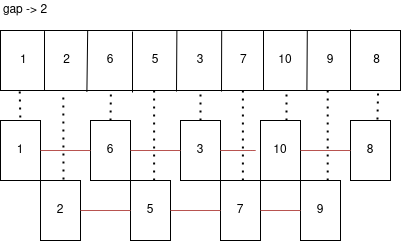

The diagram above was exported from draw.io. Its source (the exported page's mxGraphModel, read from the mxfile embedded in the PNG):
<mxGraphModel dx="428" dy="804" grid="1" gridSize="10" guides="1" tooltips="1" connect="1" arrows="1" fold="1" page="1" pageScale="1" pageWidth="827" pageHeight="1169" math="0" shadow="0">
  <root>
    <mxCell id="0" />
    <mxCell id="1" parent="0" />
    <mxCell id="TT07Y-6G2GwLzjkVSde2-1" value="" style="rounded=0;whiteSpace=wrap;html=1;" vertex="1" parent="1">
      <mxGeometry x="50" y="280" width="400" height="60" as="geometry" />
    </mxCell>
    <mxCell id="TT07Y-6G2GwLzjkVSde2-2" value="" style="endArrow=none;html=1;entryX=0.11;entryY=0.01;entryDx=0;entryDy=0;entryPerimeter=0;" edge="1" parent="1" target="TT07Y-6G2GwLzjkVSde2-1">
      <mxGeometry width="50" height="50" relative="1" as="geometry">
        <mxPoint x="94" y="340" as="sourcePoint" />
        <mxPoint x="95" y="280" as="targetPoint" />
      </mxGeometry>
    </mxCell>
    <mxCell id="TT07Y-6G2GwLzjkVSde2-3" value="" style="endArrow=none;html=1;entryX=0.218;entryY=0.001;entryDx=0;entryDy=0;entryPerimeter=0;exitX=0.216;exitY=1.024;exitDx=0;exitDy=0;exitPerimeter=0;" edge="1" parent="1" source="TT07Y-6G2GwLzjkVSde2-1" target="TT07Y-6G2GwLzjkVSde2-1">
      <mxGeometry width="50" height="50" relative="1" as="geometry">
        <mxPoint x="132" y="340" as="sourcePoint" />
        <mxPoint x="180" y="330" as="targetPoint" />
      </mxGeometry>
    </mxCell>
    <mxCell id="TT07Y-6G2GwLzjkVSde2-4" value="" style="endArrow=none;html=1;" edge="1" parent="1">
      <mxGeometry width="50" height="50" relative="1" as="geometry">
        <mxPoint x="182" y="342" as="sourcePoint" />
        <mxPoint x="182" y="281" as="targetPoint" />
      </mxGeometry>
    </mxCell>
    <mxCell id="TT07Y-6G2GwLzjkVSde2-5" value="" style="endArrow=none;html=1;entryX=0.441;entryY=0.001;entryDx=0;entryDy=0;entryPerimeter=0;" edge="1" parent="1" target="TT07Y-6G2GwLzjkVSde2-1">
      <mxGeometry width="50" height="50" relative="1" as="geometry">
        <mxPoint x="226" y="341" as="sourcePoint" />
        <mxPoint x="250" y="310" as="targetPoint" />
      </mxGeometry>
    </mxCell>
    <mxCell id="TT07Y-6G2GwLzjkVSde2-6" value="" style="endArrow=none;html=1;entryX=0.553;entryY=0.001;entryDx=0;entryDy=0;entryPerimeter=0;" edge="1" parent="1" target="TT07Y-6G2GwLzjkVSde2-1">
      <mxGeometry width="50" height="50" relative="1" as="geometry">
        <mxPoint x="271" y="341" as="sourcePoint" />
        <mxPoint x="270" y="281" as="targetPoint" />
      </mxGeometry>
    </mxCell>
    <mxCell id="TT07Y-6G2GwLzjkVSde2-7" value="" style="endArrow=none;html=1;" edge="1" parent="1">
      <mxGeometry width="50" height="50" relative="1" as="geometry">
        <mxPoint x="313" y="340" as="sourcePoint" />
        <mxPoint x="313" y="280" as="targetPoint" />
      </mxGeometry>
    </mxCell>
    <mxCell id="TT07Y-6G2GwLzjkVSde2-8" value="" style="endArrow=none;html=1;entryX=0.767;entryY=0.006;entryDx=0;entryDy=0;entryPerimeter=0;exitX=0.766;exitY=1.006;exitDx=0;exitDy=0;exitPerimeter=0;" edge="1" parent="1" source="TT07Y-6G2GwLzjkVSde2-1" target="TT07Y-6G2GwLzjkVSde2-1">
      <mxGeometry width="50" height="50" relative="1" as="geometry">
        <mxPoint x="290" y="370" as="sourcePoint" />
        <mxPoint x="340" y="320" as="targetPoint" />
      </mxGeometry>
    </mxCell>
    <mxCell id="TT07Y-6G2GwLzjkVSde2-9" value="" style="endArrow=none;html=1;exitX=0.875;exitY=0.996;exitDx=0;exitDy=0;exitPerimeter=0;" edge="1" parent="1" source="TT07Y-6G2GwLzjkVSde2-1">
      <mxGeometry width="50" height="50" relative="1" as="geometry">
        <mxPoint x="350" y="360" as="sourcePoint" />
        <mxPoint x="400" y="279" as="targetPoint" />
      </mxGeometry>
    </mxCell>
    <mxCell id="TT07Y-6G2GwLzjkVSde2-13" value="" style="rounded=0;whiteSpace=wrap;html=1;" vertex="1" parent="1">
      <mxGeometry x="50" y="370" width="40" height="60" as="geometry" />
    </mxCell>
    <mxCell id="TT07Y-6G2GwLzjkVSde2-14" value="" style="rounded=0;whiteSpace=wrap;html=1;" vertex="1" parent="1">
      <mxGeometry x="140" y="370" width="40" height="60" as="geometry" />
    </mxCell>
    <mxCell id="TT07Y-6G2GwLzjkVSde2-15" value="" style="rounded=0;whiteSpace=wrap;html=1;" vertex="1" parent="1">
      <mxGeometry x="230" y="370" width="40" height="60" as="geometry" />
    </mxCell>
    <mxCell id="TT07Y-6G2GwLzjkVSde2-16" value="&amp;nbsp; 1" style="text;html=1;strokeColor=none;fillColor=none;align=center;verticalAlign=middle;whiteSpace=wrap;rounded=0;" vertex="1" parent="1">
      <mxGeometry x="50" y="300" width="40" height="20" as="geometry" />
    </mxCell>
    <mxCell id="TT07Y-6G2GwLzjkVSde2-17" value="&amp;nbsp;&amp;nbsp;&amp;nbsp; 2" style="text;html=1;strokeColor=none;fillColor=none;align=center;verticalAlign=middle;whiteSpace=wrap;rounded=0;" vertex="1" parent="1">
      <mxGeometry x="90" y="300" width="40" height="20" as="geometry" />
    </mxCell>
    <mxCell id="TT07Y-6G2GwLzjkVSde2-18" value="6" style="text;html=1;strokeColor=none;fillColor=none;align=center;verticalAlign=middle;whiteSpace=wrap;rounded=0;" vertex="1" parent="1">
      <mxGeometry x="140" y="300" width="40" height="20" as="geometry" />
    </mxCell>
    <mxCell id="TT07Y-6G2GwLzjkVSde2-19" value="&amp;nbsp;&amp;nbsp; 5" style="text;html=1;strokeColor=none;fillColor=none;align=center;verticalAlign=middle;whiteSpace=wrap;rounded=0;" vertex="1" parent="1">
      <mxGeometry x="180" y="300" width="40" height="20" as="geometry" />
    </mxCell>
    <mxCell id="TT07Y-6G2GwLzjkVSde2-20" value="3" style="text;html=1;strokeColor=none;fillColor=none;align=center;verticalAlign=middle;whiteSpace=wrap;rounded=0;" vertex="1" parent="1">
      <mxGeometry x="230" y="300" width="40" height="20" as="geometry" />
    </mxCell>
    <mxCell id="TT07Y-6G2GwLzjkVSde2-21" value="&amp;nbsp; 7" style="text;html=1;strokeColor=none;fillColor=none;align=center;verticalAlign=middle;whiteSpace=wrap;rounded=0;" vertex="1" parent="1">
      <mxGeometry x="270" y="300" width="40" height="20" as="geometry" />
    </mxCell>
    <mxCell id="TT07Y-6G2GwLzjkVSde2-22" value="&amp;nbsp;&amp;nbsp; 10" style="text;html=1;strokeColor=none;fillColor=none;align=center;verticalAlign=middle;whiteSpace=wrap;rounded=0;" vertex="1" parent="1">
      <mxGeometry x="310" y="300" width="40" height="20" as="geometry" />
    </mxCell>
    <mxCell id="TT07Y-6G2GwLzjkVSde2-23" value="9" style="text;html=1;strokeColor=none;fillColor=none;align=center;verticalAlign=middle;whiteSpace=wrap;rounded=0;" vertex="1" parent="1">
      <mxGeometry x="360" y="300" width="40" height="20" as="geometry" />
    </mxCell>
    <mxCell id="TT07Y-6G2GwLzjkVSde2-24" value="&amp;nbsp;&amp;nbsp;&amp;nbsp; 8" style="text;html=1;strokeColor=none;fillColor=none;align=center;verticalAlign=middle;whiteSpace=wrap;rounded=0;" vertex="1" parent="1">
      <mxGeometry x="400" y="300" width="40" height="20" as="geometry" />
    </mxCell>
    <mxCell id="TT07Y-6G2GwLzjkVSde2-25" value="" style="endArrow=none;html=1;exitX=1;exitY=0.5;exitDx=0;exitDy=0;entryX=0;entryY=0.5;entryDx=0;entryDy=0;fillColor=#f8cecc;strokeColor=#b85450;" edge="1" parent="1" source="TT07Y-6G2GwLzjkVSde2-13" target="TT07Y-6G2GwLzjkVSde2-14">
      <mxGeometry width="50" height="50" relative="1" as="geometry">
        <mxPoint x="140" y="390" as="sourcePoint" />
        <mxPoint x="220" y="400" as="targetPoint" />
      </mxGeometry>
    </mxCell>
    <mxCell id="TT07Y-6G2GwLzjkVSde2-26" value="" style="endArrow=none;html=1;entryX=1;entryY=0.5;entryDx=0;entryDy=0;fillColor=#f8cecc;strokeColor=#b85450;exitX=0;exitY=0.5;exitDx=0;exitDy=0;" edge="1" parent="1" source="TT07Y-6G2GwLzjkVSde2-30" target="TT07Y-6G2GwLzjkVSde2-14">
      <mxGeometry width="50" height="50" relative="1" as="geometry">
        <mxPoint x="310" y="400" as="sourcePoint" />
        <mxPoint x="240" y="410" as="targetPoint" />
      </mxGeometry>
    </mxCell>
    <mxCell id="TT07Y-6G2GwLzjkVSde2-28" value="1" style="text;html=1;strokeColor=none;fillColor=none;align=center;verticalAlign=middle;whiteSpace=wrap;rounded=0;" vertex="1" parent="1">
      <mxGeometry x="50" y="390" width="40" height="20" as="geometry" />
    </mxCell>
    <mxCell id="TT07Y-6G2GwLzjkVSde2-29" value="6" style="text;html=1;strokeColor=none;fillColor=none;align=center;verticalAlign=middle;whiteSpace=wrap;rounded=0;" vertex="1" parent="1">
      <mxGeometry x="140" y="390" width="40" height="20" as="geometry" />
    </mxCell>
    <mxCell id="TT07Y-6G2GwLzjkVSde2-59" value="gap -&amp;gt; 2" style="text;html=1;strokeColor=none;fillColor=none;align=center;verticalAlign=middle;whiteSpace=wrap;rounded=0;" vertex="1" parent="1">
      <mxGeometry x="50" y="250" width="50" height="20" as="geometry" />
    </mxCell>
    <mxCell id="TT07Y-6G2GwLzjkVSde2-30" value="3" style="text;html=1;strokeColor=none;fillColor=none;align=center;verticalAlign=middle;whiteSpace=wrap;rounded=0;" vertex="1" parent="1">
      <mxGeometry x="230" y="390" width="40" height="20" as="geometry" />
    </mxCell>
    <mxCell id="TT07Y-6G2GwLzjkVSde2-116" value="" style="rounded=0;whiteSpace=wrap;html=1;" vertex="1" parent="1">
      <mxGeometry x="310" y="370" width="40" height="60" as="geometry" />
    </mxCell>
    <mxCell id="TT07Y-6G2GwLzjkVSde2-117" value="" style="rounded=0;whiteSpace=wrap;html=1;" vertex="1" parent="1">
      <mxGeometry x="400" y="370" width="40" height="60" as="geometry" />
    </mxCell>
    <mxCell id="TT07Y-6G2GwLzjkVSde2-118" value="" style="endArrow=none;html=1;entryX=1;entryY=0.5;entryDx=0;entryDy=0;fillColor=#f8cecc;strokeColor=#b85450;" edge="1" parent="1" target="TT07Y-6G2GwLzjkVSde2-30">
      <mxGeometry width="50" height="50" relative="1" as="geometry">
        <mxPoint x="270" y="400" as="sourcePoint" />
        <mxPoint x="380" y="480" as="targetPoint" />
        <Array as="points">
          <mxPoint x="310" y="400" />
        </Array>
      </mxGeometry>
    </mxCell>
    <mxCell id="TT07Y-6G2GwLzjkVSde2-119" value="" style="endArrow=none;html=1;entryX=0;entryY=0.5;entryDx=0;entryDy=0;exitX=1;exitY=0.5;exitDx=0;exitDy=0;fillColor=#f8cecc;strokeColor=#b85450;" edge="1" parent="1" source="TT07Y-6G2GwLzjkVSde2-116" target="TT07Y-6G2GwLzjkVSde2-117">
      <mxGeometry width="50" height="50" relative="1" as="geometry">
        <mxPoint x="330" y="530" as="sourcePoint" />
        <mxPoint x="380" y="480" as="targetPoint" />
      </mxGeometry>
    </mxCell>
    <mxCell id="TT07Y-6G2GwLzjkVSde2-121" value="10" style="text;html=1;strokeColor=none;fillColor=none;align=center;verticalAlign=middle;whiteSpace=wrap;rounded=0;" vertex="1" parent="1">
      <mxGeometry x="310" y="390" width="40" height="20" as="geometry" />
    </mxCell>
    <mxCell id="TT07Y-6G2GwLzjkVSde2-122" value="8" style="text;html=1;strokeColor=none;fillColor=none;align=center;verticalAlign=middle;whiteSpace=wrap;rounded=0;" vertex="1" parent="1">
      <mxGeometry x="400" y="390" width="40" height="20" as="geometry" />
    </mxCell>
    <mxCell id="TT07Y-6G2GwLzjkVSde2-123" value="" style="rounded=0;whiteSpace=wrap;html=1;" vertex="1" parent="1">
      <mxGeometry x="90" y="430" width="40" height="60" as="geometry" />
    </mxCell>
    <mxCell id="TT07Y-6G2GwLzjkVSde2-124" value="" style="rounded=0;whiteSpace=wrap;html=1;" vertex="1" parent="1">
      <mxGeometry x="180" y="430" width="40" height="60" as="geometry" />
    </mxCell>
    <mxCell id="TT07Y-6G2GwLzjkVSde2-125" value="" style="rounded=0;whiteSpace=wrap;html=1;" vertex="1" parent="1">
      <mxGeometry x="270" y="430" width="40" height="60" as="geometry" />
    </mxCell>
    <mxCell id="TT07Y-6G2GwLzjkVSde2-126" value="" style="endArrow=none;html=1;exitX=1;exitY=0.5;exitDx=0;exitDy=0;entryX=0;entryY=0.5;entryDx=0;entryDy=0;fillColor=#f8cecc;strokeColor=#b85450;" edge="1" parent="1" source="TT07Y-6G2GwLzjkVSde2-123" target="TT07Y-6G2GwLzjkVSde2-124">
      <mxGeometry width="50" height="50" relative="1" as="geometry">
        <mxPoint x="180" y="450" as="sourcePoint" />
        <mxPoint x="260" y="460" as="targetPoint" />
      </mxGeometry>
    </mxCell>
    <mxCell id="TT07Y-6G2GwLzjkVSde2-127" value="" style="endArrow=none;html=1;entryX=1;entryY=0.5;entryDx=0;entryDy=0;fillColor=#f8cecc;strokeColor=#b85450;exitX=0;exitY=0.5;exitDx=0;exitDy=0;" edge="1" parent="1" source="TT07Y-6G2GwLzjkVSde2-130" target="TT07Y-6G2GwLzjkVSde2-124">
      <mxGeometry width="50" height="50" relative="1" as="geometry">
        <mxPoint x="350" y="460" as="sourcePoint" />
        <mxPoint x="280" y="470" as="targetPoint" />
      </mxGeometry>
    </mxCell>
    <mxCell id="TT07Y-6G2GwLzjkVSde2-128" value="2" style="text;html=1;strokeColor=none;fillColor=none;align=center;verticalAlign=middle;whiteSpace=wrap;rounded=0;" vertex="1" parent="1">
      <mxGeometry x="90" y="450" width="40" height="20" as="geometry" />
    </mxCell>
    <mxCell id="TT07Y-6G2GwLzjkVSde2-129" value="5" style="text;html=1;strokeColor=none;fillColor=none;align=center;verticalAlign=middle;whiteSpace=wrap;rounded=0;" vertex="1" parent="1">
      <mxGeometry x="180" y="450" width="40" height="20" as="geometry" />
    </mxCell>
    <mxCell id="TT07Y-6G2GwLzjkVSde2-130" value="7" style="text;html=1;strokeColor=none;fillColor=none;align=center;verticalAlign=middle;whiteSpace=wrap;rounded=0;" vertex="1" parent="1">
      <mxGeometry x="270" y="450" width="40" height="20" as="geometry" />
    </mxCell>
    <mxCell id="TT07Y-6G2GwLzjkVSde2-131" value="" style="rounded=0;whiteSpace=wrap;html=1;" vertex="1" parent="1">
      <mxGeometry x="350" y="430" width="40" height="60" as="geometry" />
    </mxCell>
    <mxCell id="TT07Y-6G2GwLzjkVSde2-135" value="9" style="text;html=1;strokeColor=none;fillColor=none;align=center;verticalAlign=middle;whiteSpace=wrap;rounded=0;" vertex="1" parent="1">
      <mxGeometry x="350" y="450" width="40" height="20" as="geometry" />
    </mxCell>
    <mxCell id="TT07Y-6G2GwLzjkVSde2-137" value="" style="endArrow=none;html=1;entryX=0;entryY=0.5;entryDx=0;entryDy=0;exitX=1;exitY=0.5;exitDx=0;exitDy=0;fillColor=#f8cecc;strokeColor=#b85450;" edge="1" parent="1" source="TT07Y-6G2GwLzjkVSde2-130" target="TT07Y-6G2GwLzjkVSde2-135">
      <mxGeometry width="50" height="50" relative="1" as="geometry">
        <mxPoint x="210" y="530" as="sourcePoint" />
        <mxPoint x="260" y="480" as="targetPoint" />
      </mxGeometry>
    </mxCell>
    <mxCell id="TT07Y-6G2GwLzjkVSde2-138" value="" style="endArrow=none;dashed=1;html=1;dashPattern=1 3;strokeWidth=2;entryX=0.048;entryY=0.99;entryDx=0;entryDy=0;entryPerimeter=0;exitX=0.495;exitY=-0.05;exitDx=0;exitDy=0;exitPerimeter=0;" edge="1" parent="1" source="TT07Y-6G2GwLzjkVSde2-13" target="TT07Y-6G2GwLzjkVSde2-1">
      <mxGeometry width="50" height="50" relative="1" as="geometry">
        <mxPoint x="100" y="450" as="sourcePoint" />
        <mxPoint x="150" y="400" as="targetPoint" />
      </mxGeometry>
    </mxCell>
    <mxCell id="TT07Y-6G2GwLzjkVSde2-139" value="" style="endArrow=none;dashed=1;html=1;dashPattern=1 3;strokeWidth=2;entryX=0.276;entryY=1.021;entryDx=0;entryDy=0;entryPerimeter=0;exitX=0.5;exitY=0;exitDx=0;exitDy=0;" edge="1" parent="1" source="TT07Y-6G2GwLzjkVSde2-14" target="TT07Y-6G2GwLzjkVSde2-1">
      <mxGeometry width="50" height="50" relative="1" as="geometry">
        <mxPoint x="120" y="440" as="sourcePoint" />
        <mxPoint x="170" y="390" as="targetPoint" />
      </mxGeometry>
    </mxCell>
    <mxCell id="TT07Y-6G2GwLzjkVSde2-140" value="" style="endArrow=none;dashed=1;html=1;dashPattern=1 3;strokeWidth=2;entryX=0.5;entryY=1;entryDx=0;entryDy=0;exitX=0.5;exitY=0;exitDx=0;exitDy=0;" edge="1" parent="1" source="TT07Y-6G2GwLzjkVSde2-15" target="TT07Y-6G2GwLzjkVSde2-1">
      <mxGeometry width="50" height="50" relative="1" as="geometry">
        <mxPoint x="210" y="440" as="sourcePoint" />
        <mxPoint x="260" y="390" as="targetPoint" />
      </mxGeometry>
    </mxCell>
    <mxCell id="TT07Y-6G2GwLzjkVSde2-141" value="" style="endArrow=none;dashed=1;html=1;dashPattern=1 3;strokeWidth=2;entryX=0.715;entryY=1.006;entryDx=0;entryDy=0;entryPerimeter=0;exitX=0.65;exitY=0;exitDx=0;exitDy=0;exitPerimeter=0;" edge="1" parent="1" source="TT07Y-6G2GwLzjkVSde2-116" target="TT07Y-6G2GwLzjkVSde2-1">
      <mxGeometry width="50" height="50" relative="1" as="geometry">
        <mxPoint x="310" y="430" as="sourcePoint" />
        <mxPoint x="360" y="380" as="targetPoint" />
      </mxGeometry>
    </mxCell>
    <mxCell id="TT07Y-6G2GwLzjkVSde2-142" value="" style="endArrow=none;dashed=1;html=1;dashPattern=1 3;strokeWidth=2;entryX=0.944;entryY=0.982;entryDx=0;entryDy=0;entryPerimeter=0;exitX=0.674;exitY=-0.018;exitDx=0;exitDy=0;exitPerimeter=0;" edge="1" parent="1" source="TT07Y-6G2GwLzjkVSde2-117" target="TT07Y-6G2GwLzjkVSde2-1">
      <mxGeometry width="50" height="50" relative="1" as="geometry">
        <mxPoint x="380" y="420" as="sourcePoint" />
        <mxPoint x="430" y="370" as="targetPoint" />
      </mxGeometry>
    </mxCell>
    <mxCell id="TT07Y-6G2GwLzjkVSde2-143" value="" style="endArrow=none;dashed=1;html=1;dashPattern=1 3;strokeWidth=2;entryX=0.157;entryY=1.021;entryDx=0;entryDy=0;entryPerimeter=0;" edge="1" parent="1" target="TT07Y-6G2GwLzjkVSde2-1">
      <mxGeometry width="50" height="50" relative="1" as="geometry">
        <mxPoint x="113" y="429" as="sourcePoint" />
        <mxPoint x="170" y="370" as="targetPoint" />
      </mxGeometry>
    </mxCell>
    <mxCell id="TT07Y-6G2GwLzjkVSde2-144" value="" style="endArrow=none;dashed=1;html=1;dashPattern=1 3;strokeWidth=2;entryX=0.384;entryY=1.003;entryDx=0;entryDy=0;entryPerimeter=0;exitX=0.59;exitY=0;exitDx=0;exitDy=0;exitPerimeter=0;" edge="1" parent="1" source="TT07Y-6G2GwLzjkVSde2-124" target="TT07Y-6G2GwLzjkVSde2-1">
      <mxGeometry width="50" height="50" relative="1" as="geometry">
        <mxPoint x="190" y="410" as="sourcePoint" />
        <mxPoint x="240" y="360" as="targetPoint" />
      </mxGeometry>
    </mxCell>
    <mxCell id="TT07Y-6G2GwLzjkVSde2-145" value="" style="endArrow=none;dashed=1;html=1;dashPattern=1 3;strokeWidth=2;entryX=0.606;entryY=1.007;entryDx=0;entryDy=0;entryPerimeter=0;exitX=0.56;exitY=0;exitDx=0;exitDy=0;exitPerimeter=0;" edge="1" parent="1" source="TT07Y-6G2GwLzjkVSde2-125" target="TT07Y-6G2GwLzjkVSde2-1">
      <mxGeometry width="50" height="50" relative="1" as="geometry">
        <mxPoint x="260" y="420" as="sourcePoint" />
        <mxPoint x="310" y="370" as="targetPoint" />
      </mxGeometry>
    </mxCell>
    <mxCell id="TT07Y-6G2GwLzjkVSde2-146" value="" style="endArrow=none;dashed=1;html=1;dashPattern=1 3;strokeWidth=2;entryX=0.818;entryY=0.988;entryDx=0;entryDy=0;entryPerimeter=0;exitX=0.68;exitY=0;exitDx=0;exitDy=0;exitPerimeter=0;" edge="1" parent="1" source="TT07Y-6G2GwLzjkVSde2-131" target="TT07Y-6G2GwLzjkVSde2-1">
      <mxGeometry width="50" height="50" relative="1" as="geometry">
        <mxPoint x="350" y="420" as="sourcePoint" />
        <mxPoint x="400" y="370" as="targetPoint" />
      </mxGeometry>
    </mxCell>
  </root>
</mxGraphModel>